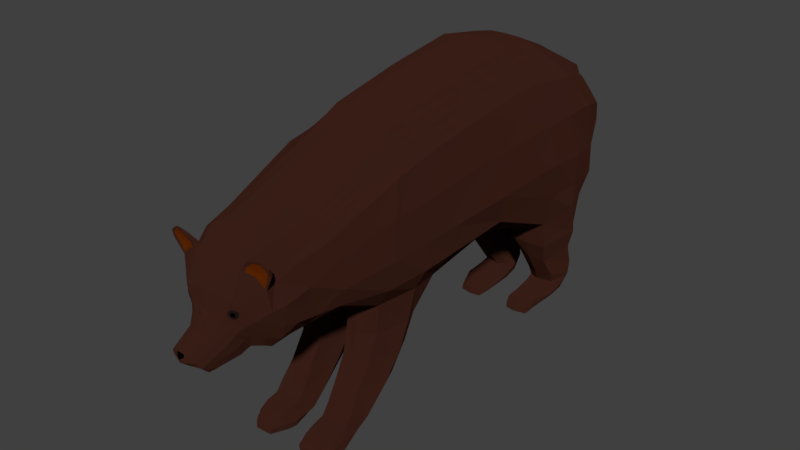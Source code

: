 # Source: SM_Bear_001.blend  (saved by Blender 2.80.37; exported with 4.5.12 LTS)
import bpy
from mathutils import Matrix  # noqa: F401  (used for matrix-valued properties, if any)

bpy.ops.wm.read_factory_settings(use_empty=True)
scene = bpy.context.scene
scene.name = 'Scene'

# ---- collections
col_collection_1 = bpy.data.collections.new('Collection 1'); scene.collection.children.link(col_collection_1)

# ---- materials (node trees are filled in below, after node groups)
mat_eye = bpy.data.materials.new('Eye')
mat_eye.use_transparent_shadow = False
mat_eye.roughness = 0.25
mat_fur = bpy.data.materials.new('Fur')
mat_fur.alpha_threshold = 0.0
mat_fur.use_transparent_shadow = False
mat_fur.diffuse_color = (0.02385, 0.008426, 0.001917, 1.0)
mat_fur.roughness = 1.0
mat_fur.specular_intensity = 0.0
mat_fur.line_color = (0.0, 0.0, 0.0, 1.0)
mat_eye_002 = bpy.data.materials.new('Eye_002')
mat_eye_002.use_transparent_shadow = False
mat_eye_002.roughness = 0.25
mat_ears = bpy.data.materials.new('Ears')
mat_ears.use_transparent_shadow = False
mat_ears.roughness = 0.25
mat_nose = bpy.data.materials.new('Nose')
mat_nose.use_transparent_shadow = False
mat_nose.roughness = 0.25

# ---- material node trees
mat_eye.use_nodes = True; mat_eye.node_tree.nodes.clear()
_N = mat_eye.node_tree.nodes; _L = mat_eye.node_tree.links
n0 = _N.new('ShaderNodeOutputMaterial'); n0.name = 'Material Output'; n0.location = (300, 300)
n1 = _N.new('ShaderNodeBsdfDiffuse'); n1.name = 'Diffuse BSDF'; n1.location = (10, 300)
n1.inputs[0].default_value = (0.0001763, 0.0001763, 0.0001763, 1.0)
n1.inputs[1].default_value = 0.5
_L.new(n1.outputs[0], n0.inputs[0])
n0.is_active_output = True
mat_fur.use_nodes = True; mat_fur.node_tree.nodes.clear()
_N = mat_fur.node_tree.nodes; _L = mat_fur.node_tree.links
n0 = _N.new('ShaderNodeOutputMaterial'); n0.name = 'Material Output'; n0.location = (300, 300)
n1 = _N.new('ShaderNodeBsdfDiffuse'); n1.name = 'Diffuse BSDF'; n1.location = (10, 300)
n1.inputs[0].default_value = (0.04189, 0.01355, 0.00874, 1.0)
n1.inputs[1].default_value = 0.5
_L.new(n1.outputs[0], n0.inputs[0])
n0.is_active_output = True
mat_eye_002.use_nodes = True; mat_eye_002.node_tree.nodes.clear()
_N = mat_eye_002.node_tree.nodes; _L = mat_eye_002.node_tree.links
n0 = _N.new('ShaderNodeOutputMaterial'); n0.name = 'Material Output'; n0.location = (300, 300)
n1 = _N.new('ShaderNodeBsdfDiffuse'); n1.name = 'Diffuse BSDF'; n1.location = (10, 300)
n1.inputs[0].default_value = (0.01353, 0.007494, 0.006309, 1.0)
n1.inputs[1].default_value = 0.5
_L.new(n1.outputs[0], n0.inputs[0])
n0.is_active_output = True
mat_ears.use_nodes = True; mat_ears.node_tree.nodes.clear()
_N = mat_ears.node_tree.nodes; _L = mat_ears.node_tree.links
n0 = _N.new('ShaderNodeOutputMaterial'); n0.name = 'Material Output'; n0.location = (300, 300)
n1 = _N.new('ShaderNodeBsdfDiffuse'); n1.name = 'Diffuse BSDF'; n1.location = (10, 300)
n1.inputs[0].default_value = (0.1056, 0.01886, 0.0005169, 1.0)
n1.inputs[1].default_value = 0.5
_L.new(n1.outputs[0], n0.inputs[0])
n0.is_active_output = True
mat_nose.use_nodes = True; mat_nose.node_tree.nodes.clear()
_N = mat_nose.node_tree.nodes; _L = mat_nose.node_tree.links
n0 = _N.new('ShaderNodeOutputMaterial'); n0.name = 'Material Output'; n0.location = (300, 300)
n1 = _N.new('ShaderNodeBsdfDiffuse'); n1.name = 'Diffuse BSDF'; n1.location = (10, 300)
n1.inputs[0].default_value = (0.0001763, 0.0001763, 0.0001763, 1.0)
n1.inputs[1].default_value = 0.5
_L.new(n1.outputs[0], n0.inputs[0])
n0.is_active_output = True

# ---- world
world_world = bpy.data.worlds.new('World'); scene.world = world_world
world_world.color = (0.05088, 0.05088, 0.05088)
world_world.use_sun_shadow = False
world_world.sun_shadow_jitter_overblur = 0.0
world_world.cycles.sampling_method = 'MANUAL'

# ---- meshes
me_plane = bpy.data.meshes.new('Plane')
me_plane.from_pydata([(0.635, -3.11, 1.372), (0.6056, -2.702, -0.3229), (0.6114, -1.41, 2.047), (0.8696, -1.668, -0.5575), (0.6114, -0.9389, 2.274), (0.9175, -0.3481, -0.55), (0.6114, 0.4325, 2.544), (0.7528, 1.397, -0.4701), (0.6114, 1.82, 2.736), (1.023, 2.819, -0.8385), (0.6114, 2.736, 2.571), (0.9883, 4.118, -0.6869), (0.6114, 3.471, 2.243), (0.7654, 4.641, 0.3631), (0.6708, 4.216, 1.828), (0.7671, 4.59, 0.8517), (0.5537, -3.738, 1.238), (0.3955, -3.13, -0.5021), (0.4728, -4.13, 1.011), (0.4718, -3.622, -0.5032), (0.2171, -4.543, 0.03067), (0.3326, -4.096, -0.4596), (0.1905, -4.876, -0.1573), (0.3025, -4.562, -0.4839), (0.0, -1.392, 2.129), (0.0, -3.047, 1.616), (0.0, -2.702, -0.3229), (0.0, -1.698, -0.5015), (0.0, -0.1743, -0.6987), (0.0, -0.9213, 2.356), (0.0, 1.397, -0.7138), (0.0, 0.4501, 2.625), (0.0, 2.709, -0.8438), (0.0, 1.838, 2.817), (0.0, 4.459, -0.6209), (0.0, 2.753, 2.653), (0.0, 4.753, 0.3867), (0.0, 3.489, 2.325), (0.0, 4.7, 0.9197), (0.0, 4.232, 1.904), (0.0, -3.691, 1.432), (0.0, -3.097, -0.5479), (0.0, -4.223, 0.8978), (0.0, -3.588, -0.5505), (0.0, -4.634, 0.1039), (0.0, -4.049, -0.5482), (0.0, -4.939, -0.1342), (0.0, -4.548, -0.5648), (0.2693, -4.22, 0.8867), (0.3352, -3.706, 1.356), (0.3381, 4.233, 1.881), (0.2769, 4.7, 0.9197), (0.2911, 0.4532, 2.616), (0.2911, 1.841, 2.808), (0.2318, -3.097, -0.5479), (0.3024, -3.588, -0.5505), (0.3119, -0.2815, -0.711), (0.2534, -1.736, -0.5248), (0.3224, 4.753, 0.3867), (0.2911, -1.389, 2.119), (0.2911, -0.9182, 2.346), (0.2911, 3.492, 2.315), (0.2982, 4.429, -0.7023), (0.372, 2.746, -0.9013), (0.1066, -4.584, 0.07607), (0.3208, -3.101, 1.54), (0.2911, 2.756, 2.643), (0.2618, -4.079, -0.5027), (0.3285, 1.397, -0.7073), (0.2026, -4.552, -0.5605), (0.05776, -4.931, -0.142), (0.2724, -2.702, -0.3229), (0.7941, -1.643, -1.129), (0.7474, -0.6544, -1.19), (0.2333, -1.738, -1.16), (0.3778, -0.6365, -1.185), (0.7463, -1.781, -1.609), (0.7182, -0.8393, -1.655), (0.2678, -1.877, -1.598), (0.3373, -0.8361, -1.65), (0.7319, -2.069, -2.036), (0.705, -1.166, -2.145), (0.2828, -2.097, -1.995), (0.3455, -1.161, -2.126), (0.7804, -2.283, -2.363), (0.6911, -1.734, -2.635), (0.274, -2.286, -2.357), (0.3326, -1.735, -2.617), (0.7804, -2.431, -2.55), (0.6786, -2.024, -2.828), (0.282, -2.432, -2.541), (0.2982, -2.025, -2.832), (0.7724, -2.66, -2.582), (0.8656, -2.535, -2.88), (0.2915, -2.662, -2.583), (0.1876, -2.582, -2.88), (0.7225, -2.796, -2.621), (0.8465, -2.718, -2.88), (0.3025, -2.817, -2.63), (0.2131, -2.73, -2.88), (0.7044, -2.957, -2.703), (0.6565, -3.043, -2.88), (0.3172, -2.98, -2.716), (0.3459, -3.039, -2.873), (0.9741, 2.969, -1.4), (0.9197, 4.098, -1.313), (0.3727, 2.848, -1.336), (0.4064, 4.154, -1.305), (0.8603, 3.186, -1.836), (0.8418, 4.101, -1.799), (0.367, 3.18, -1.804), (0.3754, 4.154, -1.801), (0.8551, 3.504, -2.256), (0.8089, 4.212, -2.252), (0.3347, 3.502, -2.248), (0.3958, 4.268, -2.261), (0.7987, 3.451, -2.566), (0.7235, 4.108, -2.859), (0.343, 3.454, -2.534), (0.4144, 4.144, -2.859), (0.8143, 3.083, -2.605), (0.7599, 3.755, -2.859), (0.3479, 3.084, -2.6), (0.3395, 3.756, -2.859), (0.7578, 2.909, -2.644), (0.752, 3.088, -2.859), (0.3198, 2.909, -2.644), (0.3141, 3.088, -2.859), (0.7585, 2.806, -2.749), (0.7679, 2.896, -2.859), (0.3205, 2.806, -2.749), (0.3189, 2.923, -2.859), (0.3938, 4.295, -2.587), (0.7892, 4.253, -2.568), (0.7755, 3.638, -2.505), (0.3173, 3.635, -2.483), (1.099, -2.909, 0.7693), (1.254, -1.69, 1.079), (1.255, -0.4818, 1.156), (1.254, 0.8833, 1.252), (1.355, 2.337, 1.357), (1.363, 3.566, 1.399), (1.218, 4.109, 1.239), (0.891, 4.364, 1.364), (1.066, -3.367, 0.6077), (0.9096, -3.971, 0.4095), (0.3904, -4.405, -0.1432), (0.3147, -4.787, -0.3258), (0.0, 4.501, 1.444), (0.0, -4.792, -0.4465), (0.26, -4.794, -0.3798), (0.4382, 4.519, 1.467), (1.129, -1.506, 1.657), (1.106, -0.6662, 1.809), (1.102, 0.7021, 1.991), (1.102, 2.071, 2.123), (1.154, 3.19, 1.998), (1.017, 3.818, 1.804), (0.7789, 4.226, 1.559), (0.0, 4.426, 1.602), (0.2218, -4.874, -0.2857), (1.003, -2.979, 1.106), (0.9309, -3.508, 0.9907), (0.8675, -4.013, 0.7496), (0.3062, -4.475, -0.04284), (0.2461, -4.869, -0.231), (0.0, -4.956, -0.3069), (0.4107, 4.432, 1.613), (1.177, -2.749, 0.345), (0.9182, -3.094, -0.03833), (0.8714, -3.728, 0.05035), (0.3925, -4.215, -0.2685), (0.3118, -4.668, -0.4081), (0.0, -4.676, -0.5189), (0.3818, 4.645, 1.2), (1.293, -1.735, 0.4141), (1.293, -0.2141, 0.4277), (1.293, 1.148, 0.4499), (1.415, 2.576, 0.586), (1.239, 3.968, 0.4633), (1.077, 4.384, 0.8014), (0.8367, 4.498, 1.119), (0.0, 4.627, 1.177), (0.2508, -4.705, -0.4764), (0.4573, -4.345, 0.5337), (0.4695, -3.78, -0.416), (0.0, -4.379, 0.6182), (0.0, -3.748, -0.4607), (0.3097, -3.748, -0.4607), (0.2186, -4.354, 0.6034), (0.6892, -4.147, 0.2317), (0.6014, -4.228, 0.4122), (0.6991, -3.923, -0.009255), (0.2736, -4.4, 0.171), (0.0, -4.502, 0.2345), (0.2748, -3.98, -0.4589), (0.3411, -4.007, -0.4188), (0.0, -3.964, -0.4878), (0.095, -4.449, 0.2208), (0.4536, -4.297, 0.001863), (0.3977, -4.343, 0.08772), (0.4399, -4.1, -0.1681), (1.015, -0.9451, -0.5144), (0.6114, -1.174, 2.161), (0.0, -0.9348, -0.5301), (0.0, -1.157, 2.243), (0.2911, -1.154, 2.233), (0.1614, -0.9207, -0.5378), (0.9003, -0.9731, -1.159), (0.1574, -0.9493, -1.135), (0.914, -1.211, -1.626), (0.1613, -1.213, -1.609), (0.8722, -1.534, -2.127), (0.1707, -1.529, -2.068), (0.8409, -1.947, -2.563), (0.1526, -1.955, -2.502), (0.8162, -2.166, -2.718), (0.1675, -2.173, -2.728), (0.8528, -2.584, -2.745), (0.1557, -2.6, -2.768), (0.8485, -2.763, -2.757), (0.1953, -2.748, -2.756), (0.6875, -3.01, -2.781), (0.3168, -3.034, -2.76), (1.255, -1.086, 1.118), (1.118, -1.086, 1.733), (1.293, -0.9745, 0.4209), (0.4878, -1.795, -1.16), (0.4919, -1.634, -2.67), (0.4923, -2.973, -2.693), (0.5717, -0.4777, -1.211), (0.4694, -2.416, -2.522), (0.4924, -1.878, -1.583), (0.4713, -1.957, -2.88), (0.4883, -0.2815, -0.6803), (0.4911, -0.663, -1.669), (0.4779, -2.645, -2.557), (0.467, -2.085, -1.983), (0.4877, -1.745, -0.4937), (0.48, -2.582, -2.88), (0.5093, -0.9922, -2.153), (0.4869, -2.823, -2.594), (0.5074, -3.033, -2.759), (0.4879, -2.727, -2.88), (0.4729, -2.268, -2.335), (1.234, 3.476, -0.6721), (0.6114, 2.278, 2.653), (0.0, 3.576, -0.6988), (0.0, 2.295, 2.735), (0.2911, 2.298, 2.726), (0.2238, 3.586, -0.6946), (1.11, 3.792, -1.321), (0.2474, 3.814, -1.292), (0.9807, 3.858, -1.737), (0.255, 3.877, -1.713), (0.9341, 4.042, -2.165), (0.2939, 4.057, -2.13), (0.8696, 3.87, -2.622), (0.2588, 3.883, -2.612), (0.8614, 3.518, -2.715), (0.2459, 3.539, -2.715), (0.7862, 2.983, -2.754), (0.2269, 3.001, -2.759), (0.7637, 2.782, -2.859), (0.3312, 2.767, -2.859), (0.2754, 4.016, -2.436), (0.9044, 3.985, -2.447), (1.359, 2.951, 1.378), (1.128, 2.63, 2.06), (1.381, 3.272, 0.5247), (0.5282, 3.088, -2.859), (0.5346, 4.336, -2.293), (0.5222, 2.732, -2.859), (0.5385, 2.758, -2.759), (0.4893, 3.387, -2.539), (0.5449, 2.923, -2.859), (0.6193, 2.85, -1.342), (0.5369, 4.484, -0.7097), (0.5972, 4.217, -2.859), (0.5669, 4.376, -2.624), (0.5495, 4.261, -1.316), (0.5456, 3.021, -2.589), (0.5724, 2.709, -0.8706), (0.5661, 3.122, -1.804), (0.5507, 3.756, -2.859), (0.5363, 4.23, -1.82), (0.5321, 2.847, -2.639), (0.4774, 3.571, -2.5), (0.5607, 3.43, -2.283), (0.3711, -3.942, -0.3781), (0.0, -3.907, -0.4302), (0.156, -4.392, 0.3434), (0.5135, -4.237, 0.08875), (0.4516, -4.292, 0.2036), (0.5119, -4.056, -0.0884), (0.3359, -4.367, 0.2919), (0.0, -4.426, 0.3557), (0.2733, -3.907, -0.4302), (0.4817, -3.997, 1.05), (0.72, -3.623, 1.114), (0.6916, -4.048, 0.9339), (0.8321, -3.844, 0.7782), (0.6603, -3.884, 0.9418), (0.6367, -4.089, 1.211), (0.5392, -4.123, 1.103), (0.7362, -4.055, 1.025), (0.9316, -4.043, 0.8773), (0.9709, -3.988, 1.032), (0.8849, -4.078, 1.23), (0.6194, -4.142, 1.188), (0.8967, -4.033, 0.9115), (0.5914, -4.102, 1.09), (1.012, -4.061, 1.015), (0.7651, -4.103, 1.244), (0.9632, -4.018, 1.15), (0.8777, -4.124, 1.24), (1.001, -4.091, 1.144), (0.7605, -4.155, 1.245), (1.014, -2.701, -0.02746), (0.7163, -3.101, -0.2702), (0.7486, -3.664, -0.2264), (0.3294, 4.672, 1.06), (1.176, -1.769, -0.1321), (1.198, -0.1988, -0.1272), (1.086, 1.307, -0.1701), (1.235, 2.73, -0.1962), (1.103, 4.229, -0.198), (0.9373, 4.502, 0.5742), (0.8523, 4.543, 0.9853), (0.0, 4.664, 1.049), (0.5843, -3.852, -0.2126), (0.3905, -4.053, -0.2934), (1.243, -0.9467, -0.11), (1.268, 3.413, -0.1512), (0.4415, -3.999, -0.2332), (0.0, 4.684, -0.1253), (0.2851, 4.669, -0.166), (0.7609, 4.582, -0.174), (0.5294, -4.286, 0.473), (0.2616, -4.509, -0.006084), (0.06367, -4.937, -0.2139), (0.3937, -4.329, 0.2477), (0.0, -4.964, -0.2183), (0.3357, -4.372, 0.1294), (0.2183, -4.872, -0.1942), (0.4934, -4.315, 0.5033), (0.07613, -4.928, -0.1704), (0.2044, -4.874, -0.1757), (0.2394, -4.526, 0.01229), (0.3648, -4.348, 0.2698), (0.5358, -4.106, 0.9891), (0.3047, -4.386, 0.1502), (0.0, -4.96, -0.174), (0.5654, -4.257, 0.4426), (0.4227, -4.311, 0.2257), (0.2839, -4.492, -0.02446), (0.8278, -4.021, 0.7912), (0.3667, -4.357, 0.1085), (0.0, -4.967, -0.2492), (0.2322, -4.871, -0.2126), (0.7348, -3.864, 0.86), (0.8031, -3.565, 1.053), (0.571, -3.941, 0.9956), (0.6368, -3.681, 1.176), (0.7171, 4.221, 1.694), (0.8826, 2.963, 2.285), (0.8566, 0.5673, 2.268), (0.3744, 4.333, 1.747), (0.7929, -3.044, 1.239), (0.8696, 2.454, 2.357), (0.0, 4.329, 1.753), (0.8566, -1.458, 1.852), (0.8133, 3.644, 2.024), (0.8566, 1.945, 2.429), (0.8566, -1.13, 1.947), (0.8566, -0.8025, 2.042), (0.9793, -1.482, 1.754), (1.018, 3.077, 2.141), (0.9142, 3.731, 1.914), (0.3925, 4.383, 1.68), (0.8718, -3.012, 1.173), (0.9793, 0.6347, 2.13), (0.9987, 2.542, 2.208), (0.9793, 2.008, 2.276), (0.9793, -1.108, 1.84), (0.9793, -0.7344, 1.925), (0.0, 4.378, 1.677), (0.7403, 4.224, 1.627), (0.694, 4.219, 1.761), (0.747, 2.849, 2.428), (0.734, 0.4999, 2.406), (0.0, 4.281, 1.828), (0.734, -1.434, 1.95), (0.3562, 4.283, 1.814), (0.7123, 3.558, 2.134), (0.734, 1.883, 2.582), (0.734, -0.8707, 2.158), (0.734, -1.152, 2.054), (0.7139, -3.077, 1.306), (0.7405, 2.366, 2.505), (0.246, -4.379, 0.3176), (0.2981, -4.68, -0.4491), (0.4512, 3.481, 2.279), (0.4445, -3.722, 1.297), (0.4512, -1.164, 2.197), (0.5664, 4.303, 1.653), (0.1454, -4.896, -0.1429), (0.4512, -0.9286, 2.31), (0.1896, -4.884, -0.2006), (0.3896, -3.764, -0.4384), (0.3871, -3.605, -0.5269), (0.4512, 0.4429, 2.58), (0.523, 4.625, -0.17), (0.2339, -4.872, -0.2584), (0.4512, 2.746, 2.607), (0.5251, 4.251, 1.788), (0.338, -4.35, 0.5686), (0.2118, -4.878, -0.2295), (0.522, 4.645, 0.8857), (0.1675, -4.89, -0.1718), (0.3711, -4.175, 0.9491), (0.4512, 2.288, 2.69), (0.2972, -4.087, -0.4812), (0.5871, 4.329, 1.586), (0.2503, -4.571, -0.5295), (0.1618, -4.563, 0.05337), (0.3222, -3.925, -0.4041), (0.4512, -1.4, 2.083), (0.5798, 4.608, 1.023), (0.3136, -3.114, -0.525), (0.5458, 4.277, 1.72), (0.1843, -4.424, 0.1959), (0.6024, 4.571, 1.159), (0.5439, 4.697, 0.3749), (0.4779, -3.106, 1.456), (0.4512, 1.83, 2.772), (0.5044, 4.225, 1.855), (0.6574, 4.441, 1.415), (0.3079, -3.993, -0.4388), (0.3002, -4.799, -0.3562), (0.439, -2.702, -0.3229), (0.4952, 1.397, -0.6767), (0.5012, -3.041, -2.877), (0.3934, -4.037, 1.055), (0.2898, -4.06, 1.032), (0.0, -4.076, 1.045), (0.5827, -4.057, 1.155), (0.7497, -3.961, 1.056), (0.8901, -3.916, 0.9048), (0.8306, -3.929, 0.9817), (0.6589, -4.014, 1.108), (0.9931, -3.792, 0.4682), (0.0, -3.416, -0.5496), (0.7382, -3.482, -0.2406), (0.9147, -3.505, 0.01911), (0.2804, -3.435, -0.5497), (0.445, -3.449, -0.5028), (0.3628, -3.442, -0.5262), (0.3957, -3.902, -0.3876), (0.4203, -3.861, -0.397), (0.4449, -3.821, -0.4065), (0.0, -3.867, -0.4378), (0.0, -3.828, -0.4455), (0.0, -3.788, -0.4531), (0.1716, -4.383, 0.4084), (0.1873, -4.373, 0.4734), (0.2029, -4.364, 0.5384), (0.5574, -4.215, 0.1245), (0.6013, -4.192, 0.1602), (0.6453, -4.17, 0.196), (0.489, -4.276, 0.2557), (0.5265, -4.26, 0.3079), (0.564, -4.244, 0.36), (0.5587, -4.023, -0.06861), (0.6055, -3.989, -0.04883), (0.6523, -3.956, -0.02904), (0.427, -4.35, 0.4732), (0.3966, -4.356, 0.4128), (0.3663, -4.361, 0.3523), (0.0, -4.391, 0.5526), (0.0, -4.402, 0.4869), (0.0, -4.414, 0.4213), (0.3006, -3.788, -0.4531), (0.2915, -3.828, -0.4455), (0.2824, -3.867, -0.4378), (0.4772, -3.962, -0.2281), (0.5129, -3.925, -0.2229), (0.5486, -3.889, -0.2178), (0.5244, -4.277, 0.4104), (0.402, -4.333, 0.3048), (0.4803, -4.312, 0.4442), (0.4182, -4.322, 0.2884), (0.5053, -4.294, 0.4331), (0.3923, -4.34, 0.3229), (0.4564, -4.299, 0.2758), (0.5325, -4.267, 0.387), (0.4597, -4.326, 0.4445), (0.339, -3.884, -0.4127), (0.3559, -3.844, -0.4212), (0.3727, -3.804, -0.4298), (0.315, -4.357, 0.5058), (0.292, -4.364, 0.4431), (0.269, -4.372, 0.3803), (0.438, -4.31, 0.2786), (0.4826, -4.284, 0.2814), (0.5195, -4.265, 0.3141), (0.5344, -4.263, 0.3606), (0.4382, -4.337, 0.4378), (0.404, -4.35, 0.4074), (0.3874, -4.35, 0.3545), (0.5266, -4.275, 0.4128), (0.3984, -4.332, 0.3028), (0.4799, -4.31, 0.4483), (0.415, -4.32, 0.2858), (0.5063, -4.292, 0.4366), (0.3886, -4.341, 0.3216), (0.4542, -4.296, 0.2728), (0.5352, -4.265, 0.3883), (0.4581, -4.324, 0.4486), (0.4353, -4.307, 0.2756), (0.4819, -4.28, 0.2785), (0.521, -4.262, 0.3125), (0.537, -4.26, 0.3608), (0.4358, -4.335, 0.4416), (0.4004, -4.35, 0.4099), (0.3832, -4.35, 0.3546), (0.5184, -4.288, 0.4016), (0.4144, -4.334, 0.3123), (0.4805, -4.317, 0.4304), (0.4278, -4.325, 0.2985), (0.502, -4.302, 0.4209), (0.4064, -4.341, 0.3276), (0.4597, -4.305, 0.288), (0.5254, -4.28, 0.3817), (0.4629, -4.328, 0.4307), (0.4444, -4.314, 0.2903), (0.4821, -4.292, 0.2926), (0.5138, -4.277, 0.3202), (0.5268, -4.276, 0.3594), (0.4447, -4.337, 0.425), (0.416, -4.349, 0.3992), (0.4021, -4.349, 0.3543), (0.5075, -4.296, 0.3912), (0.4274, -4.332, 0.3225), (0.4783, -4.318, 0.4134), (0.4377, -4.324, 0.3118), (0.4949, -4.307, 0.4061), (0.4212, -4.337, 0.3342), (0.4623, -4.309, 0.3037), (0.5129, -4.29, 0.3759), (0.4647, -4.327, 0.4137), (0.4505, -4.316, 0.3054), (0.4796, -4.299, 0.3073), (0.504, -4.288, 0.3285), (0.514, -4.287, 0.3587), (0.4507, -4.334, 0.4093), (0.4286, -4.343, 0.3894), (0.4179, -4.343, 0.3548), (0.4668, -4.318, 0.3576), (0.4389, -4.337, 0.3809), (0.4311, -4.337, 0.3555), (0.4552, -4.33, 0.3956), (0.4655, -4.325, 0.3988), (0.4944, -4.296, 0.3362), (0.5018, -4.295, 0.3584), (0.4765, -4.305, 0.3205), (0.4637, -4.312, 0.3179), (0.455, -4.317, 0.3192), (0.501, -4.298, 0.371), (0.497, -4.302, 0.3823), (0.4457, -4.323, 0.3239), (0.438, -4.329, 0.3317), (0.4877, -4.31, 0.3932), (0.4755, -4.319, 0.3986), (0.4335, -4.333, 0.3403), (0.8564, -4.053, 1.193), (0.6025, -4.138, 1.17), (0.9539, -3.973, 1.005), (0.9949, -4.057, 0.9857), (0.8612, -4.116, 1.215), (0.9681, -4.076, 1.106), (0.7389, -4.138, 1.209), (0.6254, -4.083, 1.199), (0.9353, -3.999, 1.115), (0.7427, -4.084, 1.216), (0.3049, -4.629, -0.4533), (0.3625, -4.155, -0.3641), (0.2742, -4.625, -0.4893), (0.2435, -4.65, -0.5253), (0.0, -4.628, -0.5419)], [], [(318, 322, 3, 1), (332, 323, 5, 202), (323, 324, 7, 5), (324, 325, 9, 7), (333, 326, 11, 245), (326, 327, 13, 337), (327, 328, 15, 13), (161, 162, 361, 380), (163, 356, 310, 306), (200, 164, 355, 357), (164, 165, 359, 355), (49, 444, 445, 40), (167, 379, 386, 159), (53, 52, 31, 33), (55, 455, 452, 43), (207, 56, 28, 204), (58, 51, 38, 36), (206, 59, 24, 205), (50, 61, 37, 39), (250, 62, 34, 247), (198, 64, 44, 194), (59, 65, 25, 24), (249, 53, 33, 248), (188, 55, 43, 187), (56, 68, 30, 28), (65, 49, 40, 25), (588, 69, 47, 589), (52, 60, 29, 31), (54, 71, 26, 41), (71, 57, 27, 26), (336, 58, 36, 335), (64, 70, 46, 44), (61, 66, 35, 37), (69, 67, 45, 47), (68, 63, 32, 30), (7, 9, 282, 441), (23, 21, 422, 424), (12, 10, 414, 402), (20, 22, 406, 425), (11, 337, 412, 277), (1, 3, 238, 440), (17, 1, 440, 429), (6, 4, 407, 411), (585, 23, 424, 587), (0, 16, 403, 434), (5, 7, 441, 234), (185, 19, 410, 409), (246, 8, 435, 421), (2, 0, 434, 427), (193, 20, 425, 431), (245, 11, 105, 251), (14, 12, 402, 436), (203, 2, 427, 404), (13, 15, 418, 433), (202, 5, 73, 208), (19, 456, 457, 410), (8, 6, 411, 435), (158, 387, 405, 423), (16, 298, 443, 403), (209, 74, 78, 211), (57, 238, 227, 74), (207, 57, 74, 209), (5, 234, 230, 73), (77, 235, 240, 81), (74, 227, 232, 78), (73, 230, 235, 77), (208, 73, 77, 210), (81, 240, 228, 85), (210, 77, 81, 212), (211, 78, 82, 213), (78, 232, 237, 82), (215, 86, 90, 217), (212, 81, 85, 214), (213, 82, 86, 215), (82, 237, 244, 86), (89, 233, 239, 93), (86, 244, 231, 90), (85, 228, 233, 89), (214, 85, 89, 216), (218, 93, 97, 220), (216, 89, 93, 218), (217, 90, 94, 219), (90, 231, 236, 94), (221, 98, 102, 223), (219, 94, 98, 221), (94, 236, 241, 98), (93, 239, 243, 97), (222, 101, 442, 242), (98, 241, 229, 102), (220, 97, 101, 222), (252, 106, 110, 254), (11, 277, 280, 105), (250, 63, 106, 252), (63, 282, 276, 106), (110, 283, 288, 114), (106, 276, 283, 110), (105, 280, 285, 109), (251, 105, 109, 253), (133, 279, 278, 117), (109, 285, 271, 113), (253, 109, 113, 255), (254, 110, 114, 256), (258, 118, 122, 260), (266, 133, 117, 257), (265, 135, 118, 258), (135, 287, 274, 118), (121, 284, 270, 125), (118, 274, 281, 122), (117, 278, 284, 121), (257, 117, 121, 259), (125, 270, 275, 129), (259, 121, 125, 261), (260, 122, 126, 262), (122, 281, 286, 126), (263, 129, 275, 272), (261, 125, 129, 263), (262, 126, 130, 264), (126, 286, 273, 130), (114, 288, 287, 135), (256, 114, 135, 265), (255, 113, 133, 266), (113, 271, 279, 133), (181, 143, 437, 432), (165, 147, 439, 413), (160, 150, 149, 166), (174, 151, 148, 182), (171, 172, 147, 146), (201, 171, 146, 199), (169, 454, 451, 144), (168, 169, 144, 136), (157, 158, 143, 142), (156, 157, 142, 141), (268, 156, 141, 267), (154, 155, 140, 139), (153, 154, 139, 138), (225, 153, 138, 224), (161, 152, 137, 136), (0, 2, 392, 398), (203, 4, 396, 397), (4, 6, 390, 396), (6, 8, 395, 390), (246, 10, 389, 399), (10, 12, 394, 389), (12, 14, 388, 394), (70, 346, 352, 46), (22, 347, 419, 406), (143, 158, 423, 437), (151, 167, 159, 148), (146, 147, 165, 164), (199, 146, 164, 200), (144, 451, 301, 162), (136, 144, 162, 161), (318, 319, 169, 168), (319, 453, 454, 169), (331, 586, 171, 201), (586, 585, 172, 171), (321, 174, 182, 329), (328, 181, 432, 428), (147, 172, 401, 439), (150, 183, 173, 149), (142, 143, 181, 180), (141, 142, 180, 179), (267, 141, 179, 269), (139, 140, 178, 177), (138, 139, 177, 176), (224, 138, 176, 226), (136, 137, 175, 168), (320, 330, 192, 170), (145, 190, 191, 163), (170, 192, 190, 145), (18, 184, 416, 420), (460, 185, 409, 499), (482, 188, 187, 463), (48, 189, 186, 42), (163, 191, 353, 356), (67, 195, 197, 45), (21, 196, 438, 422), (334, 331, 201, 294), (292, 199, 200, 293), (294, 201, 199, 292), (295, 193, 431, 400), (291, 198, 194, 296), (293, 200, 357, 354), (137, 224, 226, 175), (2, 203, 397, 392), (152, 225, 224, 137), (96, 220, 222, 100), (100, 222, 242, 229), (95, 219, 221, 99), (99, 221, 223, 103), (91, 217, 219, 95), (88, 216, 218, 92), (92, 218, 220, 96), (84, 214, 216, 88), (83, 213, 215, 87), (80, 212, 214, 84), (87, 215, 217, 91), (79, 211, 213, 83), (76, 210, 212, 80), (72, 208, 210, 76), (56, 207, 209, 75), (75, 209, 211, 79), (3, 202, 208, 72), (4, 203, 404, 407), (60, 206, 205, 29), (57, 207, 204, 27), (322, 332, 202, 3), (233, 228, 87, 91), (241, 236, 92, 96), (337, 11, 326), (227, 238, 3, 72), (230, 234, 56, 75), (232, 227, 72, 76), (237, 232, 76, 80), (244, 237, 80, 84), (231, 244, 84, 88), (236, 231, 88, 92), (243, 239, 95, 99), (229, 241, 96, 100), (240, 235, 79, 83), (235, 230, 75, 79), (228, 240, 83, 87), (239, 233, 91, 95), (229, 242, 223, 102), (140, 267, 269, 178), (8, 246, 399, 395), (155, 268, 267, 140), (112, 255, 266, 134), (115, 256, 265, 132), (127, 262, 264, 131), (124, 261, 263, 128), (128, 263, 272, 273), (123, 260, 262, 127), (120, 259, 261, 124), (116, 257, 259, 120), (132, 265, 258, 119), (134, 266, 257, 116), (119, 258, 260, 123), (111, 254, 256, 115), (108, 253, 255, 112), (104, 251, 253, 108), (62, 250, 252, 107), (107, 252, 254, 111), (9, 245, 251, 104), (10, 246, 421, 414), (66, 249, 248, 35), (63, 250, 247, 32), (325, 333, 245, 9), (270, 284, 123, 127), (284, 278, 119, 123), (275, 270, 127, 131), (272, 275, 131, 264), (287, 288, 112, 134), (273, 272, 264, 130), (280, 277, 62, 107), (276, 282, 9, 104), (283, 276, 104, 108), (271, 285, 111, 115), (274, 287, 134, 116), (281, 274, 116, 120), (286, 281, 120, 124), (273, 286, 124, 128), (279, 271, 115, 132), (288, 283, 108, 112), (285, 280, 107, 111), (278, 279, 132, 119), (341, 349, 489, 491), (464, 291, 296, 481), (478, 295, 400, 502), (473, 294, 292, 467), (467, 292, 293, 470), (485, 334, 294, 473), (195, 297, 290, 197), (196, 289, 426, 438), (299, 302, 362, 363), (162, 301, 360, 361), (298, 362, 450, 446), (581, 311, 304, 576), (580, 310, 305, 579), (300, 350, 311, 305), (302, 360, 449, 447), (18, 298, 446, 304), (301, 163, 306, 448), (314, 316, 315, 308), (307, 312, 316, 314), (578, 306, 310, 580), (313, 317, 309, 303), (308, 315, 317, 313), (579, 305, 311, 581), (458, 289, 334, 485), (178, 269, 333, 325), (175, 226, 332, 322), (289, 196, 331, 334), (19, 185, 330, 320), (15, 328, 428, 418), (51, 321, 329, 38), (21, 23, 585, 586), (196, 21, 586, 331), (17, 456, 453, 319), (1, 17, 319, 318), (172, 585, 587, 401), (183, 588, 589, 173), (180, 181, 328, 327), (179, 180, 327, 326), (269, 179, 326, 333), (177, 178, 325, 324), (176, 177, 324, 323), (226, 176, 323, 332), (168, 175, 322, 318), (62, 336, 335, 34), (58, 433, 13, 36), (336, 412, 433, 58), (243, 442, 101, 97), (342, 340, 358), (300, 338, 345, 350), (295, 478, 509, 493), (343, 339, 348, 351), (341, 343, 351, 349), (339, 344, 347, 348), (340, 408, 417, 358), (351, 348, 20, 193), (311, 350, 18, 304), (346, 419, 408, 340), (349, 351, 193, 295), (350, 345, 184, 18), (348, 347, 22, 20), (472, 471, 505, 506), (352, 346, 340, 342), (310, 356, 300, 305), (356, 353, 338, 300), (354, 341, 491, 503), (357, 355, 339, 343), (354, 357, 343, 341), (358, 160, 166), (355, 359, 344, 339), (358, 417, 413, 160), (361, 360, 302, 299), (583, 449, 448, 577), (584, 450, 447, 575), (363, 362, 298, 16), (370, 367, 393, 391), (367, 430, 415, 393), (374, 375, 385, 384), (366, 373, 383, 381), (365, 372, 378, 377), (368, 299, 363, 398), (368, 371, 376, 380), (375, 366, 381, 385), (369, 365, 377, 382), (372, 364, 387, 378), (371, 374, 384, 376), (373, 369, 382, 383), (384, 385, 153, 225), (377, 378, 157, 156), (380, 376, 152, 161), (382, 377, 156, 268), (376, 384, 225, 152), (379, 405, 430, 367), (386, 379, 367, 370), (380, 361, 299, 368), (381, 383, 155, 154), (385, 381, 154, 153), (378, 387, 158, 157), (383, 382, 268, 155), (397, 396, 375, 374), (390, 395, 373, 366), (389, 394, 372, 365), (393, 415, 436, 50), (398, 363, 16, 0), (398, 392, 371, 368), (396, 390, 366, 375), (399, 389, 365, 369), (394, 388, 364, 372), (392, 397, 374, 371), (395, 399, 369, 373), (391, 393, 50, 39), (415, 430, 364, 388), (437, 423, 167, 151), (413, 417, 359, 165), (439, 401, 183, 150), (499, 409, 188, 482), (414, 421, 249, 66), (587, 424, 69, 588), (431, 425, 64, 198), (420, 416, 189, 48), (422, 438, 195, 67), (408, 419, 347, 344), (406, 419, 346, 70), (428, 432, 174, 321), (402, 414, 66, 61), (424, 422, 67, 69), (411, 407, 60, 52), (427, 434, 65, 59), (438, 426, 297, 195), (435, 411, 52, 53), (430, 405, 387, 364), (429, 440, 71, 54), (421, 435, 53, 249), (433, 418, 51, 58), (400, 431, 198, 291), (410, 457, 455, 55), (440, 238, 57, 71), (409, 410, 55, 188), (404, 427, 59, 206), (403, 443, 444, 49), (407, 404, 206, 60), (418, 428, 321, 51), (436, 415, 388, 14), (277, 412, 336, 62), (417, 408, 344, 359), (436, 402, 61, 50), (423, 405, 379, 167), (413, 439, 150, 160), (401, 587, 588, 183), (425, 406, 70, 64), (433, 412, 337, 13), (432, 437, 151, 174), (434, 403, 49, 65), (502, 400, 291, 464), (234, 441, 68, 56), (441, 282, 63, 68), (242, 442, 103, 223), (442, 243, 99, 103), (444, 443, 420, 48), (443, 298, 18, 420), (445, 444, 48, 42), (577, 578, 312, 307), (448, 449, 360, 301), (582, 584, 313, 303), (575, 583, 314, 308), (447, 450, 362, 302), (576, 582, 303, 309), (453, 456, 19, 320), (454, 453, 320, 170), (301, 451, 145, 163), (457, 456, 17, 429), (455, 457, 429, 54), (452, 455, 54, 41), (451, 454, 170, 145), (416, 500, 466, 189), (500, 501, 465, 466), (501, 502, 464, 465), (426, 497, 484, 297), (497, 498, 483, 484), (498, 499, 482, 483), (471, 470, 504, 505), (184, 345, 490, 496), (478, 477, 508, 509), (293, 354, 503, 494), (470, 293, 494, 504), (477, 476, 507, 508), (353, 191, 495, 488), (191, 472, 506, 495), (338, 353, 488, 492), (185, 460, 487, 330), (460, 459, 486, 487), (459, 458, 485, 486), (330, 487, 475, 192), (487, 486, 474, 475), (486, 485, 473, 474), (190, 469, 472, 191), (469, 468, 471, 472), (468, 467, 470, 471), (192, 475, 469, 190), (475, 474, 468, 469), (474, 473, 467, 468), (184, 476, 500, 416), (476, 477, 501, 500), (477, 478, 502, 501), (189, 466, 479, 186), (466, 465, 480, 479), (465, 464, 481, 480), (476, 184, 496, 507), (345, 338, 492, 490), (349, 295, 493, 489), (297, 484, 461, 290), (484, 483, 462, 461), (483, 482, 463, 462), (289, 458, 497, 426), (458, 459, 498, 497), (459, 460, 499, 498), (524, 523, 518, 512, 514, 510, 517, 522, 521, 520, 516, 519, 513, 511, 515, 525), (538, 533, 549, 554), (514, 512, 528, 530), (518, 523, 539, 534), (513, 519, 535, 529), (521, 522, 538, 537), (510, 514, 530, 526), (520, 521, 537, 536), (515, 511, 527, 531), (516, 520, 536, 532), (525, 515, 531, 541), (519, 516, 532, 535), (512, 518, 534, 528), (517, 510, 526, 533), (524, 525, 541, 540), (522, 517, 533, 538), (511, 513, 529, 527), (523, 524, 540, 539), (557, 547, 574, 560), (527, 529, 545, 543), (539, 540, 556, 555), (530, 528, 544, 546), (534, 539, 555, 550), (529, 535, 551, 545), (537, 538, 554, 553), (526, 530, 546, 542), (536, 537, 553, 552), (531, 527, 543, 547), (532, 536, 552, 548), (541, 531, 547, 557), (535, 532, 548, 551), (528, 534, 550, 544), (533, 526, 542, 549), (540, 541, 557, 556), (551, 548, 566, 567), (544, 550, 562, 573), (549, 542, 569, 568), (556, 557, 560, 559), (554, 549, 568, 564), (543, 545, 570, 571), (555, 556, 559, 561), (546, 544, 573, 572), (550, 555, 561, 562), (545, 551, 567, 570), (553, 554, 564, 563), (542, 546, 572, 569), (552, 553, 563, 565), (547, 543, 571, 574), (548, 552, 565, 566), (558, 559, 560), (558, 561, 559), (558, 562, 561), (558, 563, 564), (558, 565, 563), (558, 566, 565), (558, 567, 566), (558, 568, 569), (558, 571, 570), (558, 572, 573), (558, 570, 567), (558, 569, 572), (558, 574, 571), (558, 560, 574), (558, 573, 562), (558, 564, 568), (304, 446, 582, 576), (447, 449, 583, 575), (446, 450, 584, 582), (448, 306, 578, 577), (313, 584, 575, 308), (314, 583, 577, 307), (315, 579, 581, 317), (312, 578, 580, 316), (316, 580, 579, 315), (317, 581, 576, 309)])
me_plane.polygons.foreach_set('material_index', [1, 1, 1, 1, 1, 1, 1, 1, 1, 1, 1, 1, 1, 1, 1, 1, 1, 1, 1, 1, 1, 1, 1, 1, 1, 1, 1, 1, 1, 1, 1, 1, 1, 1, 1, 1, 1, 1, 1, 1, 1, 1, 1, 1, 1, 1, 1, 1, 1, 1, 1, 1, 1, 1, 1, 1, 1, 1, 1, 1, 1, 1, 1, 1, 1, 1, 1, 1, 1, 1, 1, 1, 1, 1, 1, 1, 1, 1, 1, 1, 1, 1, 1, 1, 1, 1, 1, 1, 1, 1, 1, 1, 1, 1, 1, 1, 1, 1, 1, 1, 1, 1, 1, 1, 1, 1, 1, 1, 1, 1, 1, 1, 1, 1, 1, 1, 1, 1, 1, 1, 1, 1, 1, 1, 1, 1, 1, 1, 1, 1, 1, 1, 1, 1, 1, 1, 1, 1, 1, 1, 1, 1, 1, 1, 4, 1, 1, 1, 1, 1, 1, 1, 1, 1, 1, 1, 1, 1, 1, 1, 1, 1, 1, 1, 1, 1, 1, 1, 1, 1, 1, 1, 1, 1, 1, 1, 1, 1, 1, 1, 1, 1, 1, 1, 1, 1, 1, 1, 1, 1, 1, 1, 1, 1, 1, 1, 1, 1, 1, 1, 1, 1, 1, 1, 1, 1, 1, 1, 1, 1, 1, 1, 1, 1, 1, 1, 1, 1, 1, 1, 1, 1, 1, 1, 1, 1, 1, 1, 1, 1, 1, 1, 1, 1, 1, 1, 1, 1, 1, 1, 1, 1, 1, 1, 1, 1, 1, 1, 1, 1, 1, 1, 1, 1, 1, 1, 1, 1, 1, 1, 1, 1, 1, 1, 1, 1, 1, 1, 1, 1, 1, 1, 1, 1, 1, 1, 1, 1, 3, 3, 1, 1, 1, 1, 1, 1, 1, 1, 3, 1, 1, 1, 1, 1, 1, 1, 1, 1, 1, 1, 1, 1, 1, 1, 1, 1, 1, 1, 1, 1, 1, 1, 1, 4, 1, 1, 1, 1, 1, 1, 1, 1, 1, 1, 1, 1, 1, 4, 3, 1, 1, 1, 1, 1, 1, 1, 1, 1, 1, 1, 1, 1, 1, 1, 1, 1, 1, 1, 1, 1, 1, 1, 1, 1, 1, 1, 1, 1, 1, 1, 1, 1, 1, 1, 1, 1, 1, 1, 1, 1, 1, 1, 1, 1, 1, 1, 1, 1, 1, 1, 1, 1, 1, 1, 1, 1, 1, 1, 1, 1, 1, 1, 1, 1, 1, 1, 1, 1, 1, 1, 1, 1, 1, 1, 1, 1, 1, 1, 1, 1, 1, 1, 1, 1, 1, 1, 1, 1, 1, 1, 1, 1, 1, 1, 1, 1, 1, 1, 1, 1, 1, 1, 1, 1, 1, 1, 1, 1, 1, 1, 1, 1, 1, 1, 1, 1, 1, 1, 1, 1, 1, 1, 1, 1, 1, 1, 1, 1, 1, 1, 1, 1, 1, 1, 1, 1, 1, 1, 1, 1, 1, 1, 1, 1, 1, 1, 1, 1, 1, 1, 1, 2, 2, 2, 2, 2, 2, 2, 2, 2, 2, 2, 2, 2, 2, 2, 2, 2, 2, 2, 2, 2, 2, 2, 2, 2, 2, 2, 2, 2, 2, 2, 2, 2, 2, 2, 2, 2, 2, 2, 2, 2, 2, 2, 2, 2, 2, 2, 2, 2, 0, 0, 0, 0, 0, 0, 0, 0, 0, 0, 0, 0, 0, 0, 0, 0, 1, 1, 1, 1, 1, 1, 1, 1, 1, 1])
me_plane.materials.append(mat_eye)
me_plane.materials.append(mat_fur)
me_plane.materials.append(mat_eye_002)
me_plane.materials.append(mat_ears)
me_plane.materials.append(mat_nose)
me_plane.use_remesh_preserve_volume = False
me_plane.use_remesh_preserve_attributes = False
me_plane.use_mirror_vertex_groups = False
me_plane.update()

# ---- objects
ob_bear = bpy.data.objects.new('Bear', me_plane)

# ---- transforms, parenting, visibility, modifiers, constraints
ob_bear.location = (0.0, 0.0, 0.0)
ob_bear.lineart.crease_threshold = 0.0
_m = ob_bear.modifiers.new('Mirror', 'MIRROR')
_m.use_clip = True

# ---- collection membership
col_collection_1.objects.link(ob_bear)

# ---- scene / render settings (as saved in the file)
scene.frame_start = 1; scene.frame_end = 250; scene.frame_set(1)
scene.render.engine = 'BLENDER_EEVEE_NEXT'
scene.render.resolution_percentage = 50
scene.render.dither_intensity = 0.0
scene.render.motion_blur_shutter = 1.0
scene.cycles.use_denoising = False
scene.cycles.samples = 128
scene.cycles.sampling_pattern = 'TABULATED_SOBOL'
scene.cycles.use_adaptive_sampling = False
scene.cycles.use_light_tree = False
scene.cycles.blur_glossy = 0.0
scene.cycles.sample_clamp_indirect = 0.0
scene.view_settings.view_transform = 'Standard'
bpy.context.view_layer.update()

# ---- added for rendering (the .blend has no active camera and no usable light): camera, sun
cam_auto = bpy.data.cameras.new('AutoCamera')
cam_auto.lens = 50.0
cam_auto.sensor_width = 36.0
cam_auto.clip_end = 1000.0
ob_auto_camera = bpy.data.objects.new('AutoCamera', cam_auto)
scene.collection.objects.link(ob_auto_camera)
ob_auto_camera.location = (10.748, -13.005, 8.56691)
ob_auto_camera.rotation_euler = (1.09748, -7.21219e-08, 0.694738)
scene.camera = ob_auto_camera
light_auto_sun = bpy.data.lights.new('AutoSun', 'SUN')
light_auto_sun.energy = 3.0
light_auto_sun.angle = 0.0523599
ob_auto_sun = bpy.data.objects.new('AutoSun', light_auto_sun)
scene.collection.objects.link(ob_auto_sun)
ob_auto_sun.rotation_euler = (0.872665, 0.174533, 0.523599)
bpy.context.view_layer.update()
